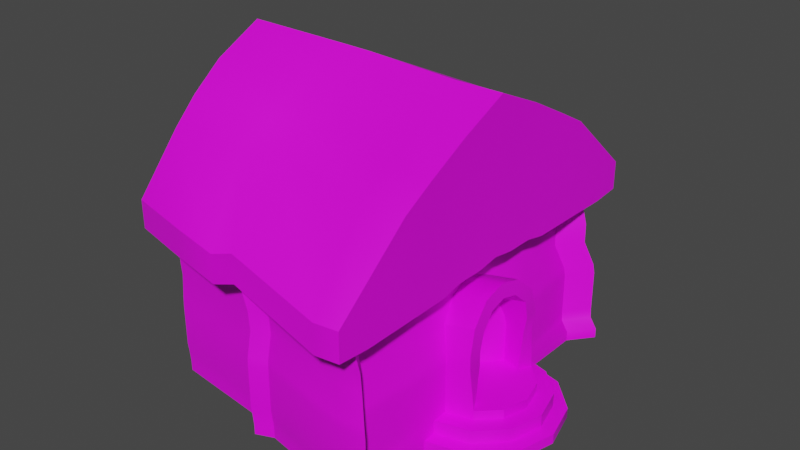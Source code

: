 # Source: hut.blend  (saved by Blender 2.82.7; exported with 4.5.12 LTS)
import bpy
from mathutils import Matrix  # noqa: F401  (used for matrix-valued properties, if any)

bpy.ops.wm.read_factory_settings(use_empty=True)
scene = bpy.context.scene
scene.name = 'Scene'

# ---- collections
col_collection = bpy.data.collections.new('Collection'); scene.collection.children.link(col_collection)

# ---- images (referenced by path relative to the original .blend; pixels are not part of the script)
import os
ASSET_DIR = os.environ.get("B2B_ASSET_DIR", "")  # directory of the original .blend (textures are referenced by path, not embedded)
HERE = os.path.dirname(os.path.abspath(__file__))  # packed textures are extracted next to this script under _unpacked/

def load_image(name, relpath, width, height, colorspace="sRGB"):
    """Load a texture the original file referenced (path relative to the .blend, or extracted next to this script)."""
    p = next((c for c in (os.path.join(HERE, relpath), os.path.join(ASSET_DIR, relpath)) if relpath and os.path.exists(c)), "")
    if p:
        img = bpy.data.images.load(p, check_existing=True)
        img.name = name
    else:  # same state as the original file: an image datablock whose file is absent (Cycles renders it pink)
        img = bpy.data.images.new(name, width, height)
        img.source = "FILE"
        img.filepath = "//" + (relpath or name)
    img.colorspace_settings.name = colorspace
    return img
img_track4texture2_png = load_image('Track4Texture2.png', 'Track4Texture2.png', 1024, 1024, 'sRGB')

# ---- materials (node trees are filled in below, after node groups)
mat_mathut = bpy.data.materials.new('mAThUT')
mat_mathut.use_transparent_shadow = False

# ---- node groups
ng_auto_smooth = bpy.data.node_groups.new('Auto Smooth', 'GeometryNodeTree')
_s = ng_auto_smooth.interface.new_socket(name='Geometry', in_out='OUTPUT', socket_type='NodeSocketGeometry')
_s = ng_auto_smooth.interface.new_socket(name='Geometry', in_out='INPUT', socket_type='NodeSocketGeometry')
_s = ng_auto_smooth.interface.new_socket(name='Angle', in_out='INPUT', socket_type='NodeSocketFloat')
_s.subtype = 'ANGLE'
_s.min_value = 0.0
_s.max_value = 3.142
ng_auto_smooth.is_modifier = True
_N = ng_auto_smooth.nodes; _L = ng_auto_smooth.links
n0 = _N.new('NodeGroupOutput'); n0.name = 'Group Output'; n0.location = (480, -100)
n1 = _N.new('NodeGroupInput'); n1.name = 'Group Input'; n1.location = (-420, -300)
n2 = _N.new('NodeGroupInput'); n2.name = 'Group Input.001'; n2.location = (-60, -100)
n3 = _N.new('GeometryNodeSetShadeSmooth'); n3.name = 'Set Shade Smooth'; n3.location = (120, -100)
n3.domain = 'EDGE'
n4 = _N.new('GeometryNodeSetShadeSmooth'); n4.name = 'Set Shade Smooth.001'; n4.location = (300, -100)
n5 = _N.new('GeometryNodeInputMeshEdgeAngle'); n5.name = 'Edge Angle'; n5.location = (-420, -220)
n6 = _N.new('GeometryNodeInputEdgeSmooth'); n6.name = 'Is Edge Smooth'; n6.location = (-60, -160)
n7 = _N.new('GeometryNodeInputShadeSmooth'); n7.name = 'Is Face Smooth'; n7.location = (-240, -340)
n8 = _N.new('FunctionNodeBooleanMath'); n8.name = 'Boolean Math'; n8.location = (-60, -220)
n9 = _N.new('FunctionNodeCompare'); n9.name = 'Compare'; n9.location = (-240, -180)
n9.operation = 'LESS_EQUAL'
_L.new(n5.outputs[0], n9.inputs[0])
_L.new(n4.outputs[0], n0.inputs[0])
_L.new(n1.outputs[1], n9.inputs[1])
_L.new(n9.outputs[0], n8.inputs[0])
_L.new(n7.outputs[0], n8.inputs[1])
_L.new(n2.outputs[0], n3.inputs[0])
_L.new(n6.outputs[0], n3.inputs[1])
_L.new(n3.outputs[0], n4.inputs[0])
_L.new(n8.outputs[0], n3.inputs[2])
n0.is_active_output = True

# ---- material node trees
mat_mathut.use_nodes = True; mat_mathut.node_tree.nodes.clear()
_N = mat_mathut.node_tree.nodes; _L = mat_mathut.node_tree.links
n0 = _N.new('ShaderNodeOutputMaterial'); n0.name = 'Material Output'; n0.location = (300, 300)
n1 = _N.new('ShaderNodeBsdfPrincipled'); n1.name = 'Principled BSDF'; n1.location = (10, 300)
n1.distribution = 'GGX'
n1.subsurface_method = 'BURLEY'
n1.inputs[3].default_value = 1.45
n1.inputs[27].default_value = (0.0, 0.0, 0.0, 1.0)
n1.inputs[28].default_value = 1.0
n2 = _N.new('ShaderNodeTexImage'); n2.name = 'Image Texture'; n2.location = (-280, 270)
n2.image = img_track4texture2_png
_L.new(n1.outputs[0], n0.inputs[0])
_L.new(n2.outputs[0], n1.inputs[0])
n0.is_active_output = True

# ---- world
world_world = bpy.data.worlds.new('World'); scene.world = world_world
world_world.use_nodes = True; world_world.node_tree.nodes.clear()
_N = world_world.node_tree.nodes; _L = world_world.node_tree.links
n0 = _N.new('ShaderNodeOutputWorld'); n0.name = 'World Output'; n0.location = (300, 300)
n1 = _N.new('ShaderNodeBackground'); n1.name = 'Background'; n1.location = (10, 300)
n1.inputs[0].default_value = (0.05088, 0.05088, 0.05088, 1.0)
_L.new(n1.outputs[0], n0.inputs[0])
n0.is_active_output = True
world_world.color = (0.05088, 0.05088, 0.05088)
world_world.use_sun_shadow = False
world_world.sun_shadow_jitter_overblur = 0.0

# ---- meshes
me_cylinder = bpy.data.meshes.new('Cylinder')
me_cylinder.from_pydata([(7.72e-08, 3.59, -0.8388), (-0.02486, 3.557, -0.3949), (1.795, 3.109, -0.8388), (1.795, 3.109, -0.3978), (3.109, 1.795, -0.8388), (3.109, 1.795, -0.3978), (1.499, 2.596, -0.3495), (6.67e-08, 2.998, -0.3495), (2.596, 1.499, -0.3495), (1.499, 2.596, 0.2593), (6.535e-08, 2.998, 0.2593), (2.596, 1.499, 0.2593), (1.15, 1.992, 0.2593), (7.558e-08, 2.3, 0.2593), (1.992, 1.15, 0.2593), (1.15, 1.992, 0.6883), (7.558e-08, 2.3, 0.6883), (1.992, 1.15, 0.6883), (0.8425, 1.459, 0.6883), (6.6e-08, 1.685, 0.6883), (1.459, 0.8425, 0.6883), (-0.6838, 0.8425, 0.6883), (-0.06704, 1.459, 0.6883), (7.558e-08, 2.3, 2.444), (-0.6838, 0.8425, 2.444), (-0.06704, 1.459, 2.444), (6.6e-08, 1.685, 2.444), (-0.7608, 0.0, 5.073), (-0.6674, 1.073, 4.78), (-0.4123, 1.915, 3.978), (-0.06377, 2.223, 2.882), (-0.5745, 0.0, 4.488), (-0.5061, 0.7658, 4.272), (-0.3191, 1.383, 3.685), (-0.06377, 1.608, 2.882), (0.02629, 6.648, -0.8391), (0.02629, 6.648, -0.3981), (-0.2904, 6.652, 0.08847), (-0.06965, 3.769, 0.1728), (-0.04919, 3.124, 0.6794), (-0.1188, 3.896, 0.5929), (-0.04919, 3.124, 2.435), (-0.3396, 6.7, 0.5086), (-0.1188, 3.896, 2.349), (-0.3396, 6.7, 2.336), (-0.113, 3.048, 2.873), (-0.1826, 3.819, 2.786), (-0.4033, 6.671, 2.774), (0.941, 7.584, -0.7559), (0.941, 7.584, -0.315), (0.6243, 7.588, 0.1716), (0.5751, 7.636, 0.5917), (0.5751, 7.636, 2.419), (0.5114, 7.607, 2.857), (-0.3031, 7.693, -0.7357), (-0.3031, 7.693, -0.2947), (-0.6198, 7.697, 0.1919), (-0.6689, 7.745, 0.612), (-0.6689, 7.745, 2.44), (-0.7327, 7.716, 2.877), (-4.994, 6.79, -0.7846), (-4.994, 6.79, -0.3437), (-5.048, 6.794, 0.1429), (-5.056, 6.842, 0.563), (-5.056, 6.842, 2.391), (-5.067, 6.813, 2.828), (-5.745, 7.14, -0.7558), (-5.745, 7.14, -0.3148), (-5.799, 7.144, 0.1718), (-5.807, 7.192, 0.5919), (-5.807, 7.192, 2.42), (-5.818, 7.163, 2.857), (-6.386, 6.348, -0.6975), (-6.386, 6.348, -0.2566), (-6.44, 6.352, 0.23), (-6.448, 6.4, 0.6501), (-6.448, 6.4, 2.478), (-6.459, 6.371, 2.915), (-10.92, 5.895, -0.6263), (-10.92, 5.895, -0.1853), (-10.97, 5.9, 0.3013), (-10.98, 5.947, 0.7213), (-10.98, 5.947, 2.549), (-10.99, 5.918, 2.987), (-10.89, 0.0, -0.4106), (-10.89, 0.0, 0.03034), (-10.94, 0.0, 0.5169), (-10.95, 0.0, 0.937), (-10.95, 0.0, 2.765), (-10.96, 0.0, 3.202), (-0.4615, 2.739, 3.969), (-0.5311, 3.511, 3.882), (-0.7518, 6.363, 3.87), (0.1629, 7.299, 3.953), (-1.081, 7.408, 3.973), (-5.09, 6.564, 3.924), (-5.841, 6.914, 3.953), (-6.352, 6.377, 4.011), (-10.88, 5.924, 4.083), (-10.85, 0.0, 4.298), (-0.7166, 1.898, 4.771), (-0.5637, 3.549, 4.739), (-0.7844, 6.4, 4.727), (0.1303, 7.336, 4.81), (-1.114, 7.445, 4.83), (-5.123, 6.602, 4.781), (-5.873, 6.952, 4.81), (-6.384, 6.414, 4.868), (-10.92, 5.961, 4.94), (-10.88, 0.0, 5.155), (-0.971, -0.01929, 6.083), (-1.04, 1.114, 6.084), (-1.089, 1.938, 6.076), (-0.9363, 3.589, 6.044), (-1.157, 6.441, 6.032), (-0.2423, 7.377, 6.115), (-1.486, 7.486, 6.135), (-5.495, 6.642, 6.086), (-6.246, 6.992, 6.115), (-6.757, 6.455, 6.173), (-11.29, 6.002, 6.244), (-11.15, -0.02077, 6.268), (0.4961, 0.0, 6.408), (0.4942, 1.004, 6.25), (0.4827, 2.221, 6.241), (0.496, 3.17, 6.044), (0.5457, 7.382, 6.032), (0.5144, 8.764, 6.115), (-0.4932, 8.925, 6.135), (-5.716, 7.643, 6.321), (-6.638, 7.841, 6.072), (-9.06, 7.402, 6.173), (-12.03, 6.682, 6.16), (-11.66, 0.0, 6.405), (0.4961, 0.0, 7.68), (0.4942, 1.004, 7.523), (0.4827, 2.221, 7.514), (0.496, 3.17, 7.317), (0.5463, 7.34, 7.34), (0.5144, 8.764, 7.387), (-0.4932, 8.925, 7.408), (-5.716, 7.643, 7.594), (-6.638, 7.841, 7.345), (-9.06, 7.402, 7.446), (-12.03, 6.682, 7.433), (-11.66, 0.0, 7.678), (0.5634, 5.45, 10.27), (-1.236, 5.654, 10.26), (-6.024, 4.495, 10.14), (-7.765, 4.954, 10.24), (-11.61, 4.954, 10.09), (0.5068, 0.0, 13.0), (-1.603, 0.0, 13.0), (-5.702, 0.0, 13.22), (-7.261, 0.0, 13.25), (-11.91, 0.0, 13.31), (-5.931, 3.237, 11.02), (-7.416, 3.62, 11.2), (0.5281, 4.056, 11.03), (-1.342, 4.096, 11.05), (-11.77, 3.745, 11.11), (-7.339, 1.996, 12.23), (-1.472, 2.172, 12.02), (-11.84, 2.274, 12.21), (-5.817, 1.684, 12.12), (0.5163, 2.17, 12.02), (1.002, 1.479, 2.531), (0.9864, 2.093, 2.557), (0.8855, 1.04, 5.125), (0.8553, 0.0, 5.384), (1.012, 1.916, 4.329), (1.045, 2.192, 3.181), (0.9816, 0.7549, 4.589), (0.9595, 0.0, 4.778), (1.074, 1.397, 4.006), (1.056, 1.578, 3.157), (7.72e-08, -3.59, -0.8388), (-0.02486, -3.557, -0.3949), (1.795, -3.109, -0.8388), (1.795, -3.109, -0.3978), (3.109, -1.795, -0.8388), (3.109, -1.795, -0.3978), (3.59, 0.0, -0.8388), (3.59, 0.0, -0.3978), (1.499, -2.596, -0.3495), (6.67e-08, -2.998, -0.3495), (2.596, -1.499, -0.3495), (2.998, 0.0, -0.3495), (1.499, -2.596, 0.2593), (6.535e-08, -2.998, 0.2593), (2.596, -1.499, 0.2593), (2.998, 0.0, 0.2593), (1.15, -1.992, 0.2593), (7.558e-08, -2.3, 0.2593), (1.992, -1.15, 0.2593), (2.3, 0.0, 0.2593), (1.15, -1.992, 0.6883), (7.558e-08, -2.3, 0.6883), (1.992, -1.15, 0.6883), (2.3, 0.0, 0.6883), (0.8425, -1.459, 0.6883), (6.6e-08, -1.685, 0.6883), (1.459, -0.8425, 0.6883), (1.685, 0.0, 0.6883), (-0.9096, 0.0, 0.6883), (-0.6838, -0.8425, 0.6883), (-0.06704, -1.459, 0.6883), (7.558e-08, -2.3, 2.444), (-0.9096, 0.0, 2.444), (-0.6838, -0.8425, 2.444), (-0.06704, -1.459, 2.444), (6.6e-08, -1.685, 2.444), (-0.6674, -1.073, 4.78), (-0.4123, -1.915, 3.978), (-0.06377, -2.223, 2.882), (-0.5061, -0.7658, 4.272), (-0.3191, -1.383, 3.685), (-0.06377, -1.608, 2.882), (0.02629, -6.648, -0.8391), (0.02629, -6.648, -0.3981), (-0.2904, -6.652, 0.08847), (-0.06965, -3.769, 0.1728), (-0.04919, -3.124, 0.6794), (-0.1188, -3.896, 0.5929), (-0.04919, -3.124, 2.435), (-0.3396, -6.7, 0.5086), (-0.1188, -3.896, 2.349), (-0.3396, -6.7, 2.336), (-0.113, -3.048, 2.873), (-0.1826, -3.819, 2.786), (-0.4033, -6.671, 2.774), (0.941, -7.584, -0.7559), (0.941, -7.584, -0.315), (0.6243, -7.588, 0.1716), (0.5751, -7.636, 0.5917), (0.5751, -7.636, 2.419), (0.5114, -7.607, 2.857), (-0.3031, -7.693, -0.7357), (-0.3031, -7.693, -0.2947), (-0.6198, -7.697, 0.1919), (-0.6689, -7.745, 0.612), (-0.6689, -7.745, 2.44), (-0.7327, -7.716, 2.877), (-4.994, -6.79, -0.7846), (-4.994, -6.79, -0.3437), (-5.048, -6.794, 0.1429), (-5.056, -6.842, 0.563), (-5.056, -6.842, 2.391), (-5.067, -6.813, 2.828), (-5.745, -7.14, -0.7558), (-5.745, -7.14, -0.3148), (-5.799, -7.144, 0.1718), (-5.807, -7.192, 0.5919), (-5.807, -7.192, 2.42), (-5.818, -7.163, 2.857), (-6.386, -6.348, -0.6975), (-6.386, -6.348, -0.2566), (-6.44, -6.352, 0.23), (-6.448, -6.4, 0.6501), (-6.448, -6.4, 2.478), (-6.459, -6.371, 2.915), (-10.92, -5.895, -0.6263), (-10.92, -5.895, -0.1853), (-10.97, -5.9, 0.3013), (-10.98, -5.947, 0.7213), (-10.98, -5.947, 2.549), (-10.99, -5.918, 2.987), (-0.4615, -2.739, 3.969), (-0.5311, -3.511, 3.882), (-0.7518, -6.363, 3.87), (0.1629, -7.299, 3.953), (-1.081, -7.408, 3.973), (-5.09, -6.564, 3.924), (-5.841, -6.914, 3.953), (-6.352, -6.377, 4.011), (-10.88, -5.924, 4.083), (-0.7166, -1.898, 4.771), (-0.5637, -3.549, 4.739), (-0.7844, -6.4, 4.727), (0.1303, -7.336, 4.81), (-1.114, -7.445, 4.83), (-5.123, -6.602, 4.781), (-5.873, -6.952, 4.81), (-6.384, -6.414, 4.868), (-10.92, -5.961, 4.94), (-1.04, -1.114, 6.084), (-1.089, -1.938, 6.076), (-0.9363, -3.589, 6.044), (-1.157, -6.441, 6.032), (-0.2423, -7.377, 6.115), (-1.486, -7.486, 6.135), (-5.495, -6.642, 6.086), (-6.246, -6.992, 6.115), (-6.757, -6.455, 6.173), (-11.29, -6.002, 6.244), (0.4942, -1.004, 6.25), (0.4827, -2.221, 6.241), (0.496, -3.17, 6.044), (0.5457, -7.382, 6.032), (0.5144, -8.764, 6.115), (-0.4932, -8.925, 6.135), (-5.716, -7.643, 6.321), (-6.638, -7.841, 6.072), (-9.06, -7.402, 6.173), (-12.03, -6.682, 6.16), (0.4942, -1.004, 7.523), (0.4827, -2.221, 7.514), (0.496, -3.17, 7.317), (0.5463, -7.34, 7.34), (0.5144, -8.764, 7.387), (-0.4932, -8.925, 7.408), (-5.716, -7.643, 7.594), (-6.638, -7.841, 7.345), (-9.06, -7.402, 7.446), (-12.03, -6.682, 7.433), (0.5634, -5.45, 10.27), (-1.236, -5.654, 10.26), (-6.024, -4.495, 10.14), (-7.765, -4.954, 10.24), (-11.61, -4.954, 10.09), (-5.931, -3.237, 11.02), (-7.416, -3.62, 11.2), (0.5281, -4.056, 11.03), (-1.342, -4.096, 11.05), (-11.77, -3.745, 11.11), (-7.339, -1.996, 12.23), (-1.472, -2.172, 12.02), (-11.84, -2.274, 12.21), (-5.817, -1.684, 12.12), (0.5163, -2.17, 12.02), (1.002, -1.479, 2.531), (0.9864, -2.093, 2.557), (0.8855, -1.04, 5.125), (1.012, -1.916, 4.329), (1.045, -2.192, 3.181), (0.9816, -0.7549, 4.589), (1.074, -1.397, 4.006), (1.056, -1.578, 3.157), (-0.05797, 0.1176, 0.6883), (0.7893, 0.9507, 0.6883), (0.7134, -0.7457, 0.6883), (1.391, 0.07267, 0.6883)], [], [(0, 1, 3, 2), (2, 3, 5, 4), (4, 5, 183, 182), (3, 1, 7, 6), (183, 5, 8, 187), (5, 3, 6, 8), (191, 11, 14, 195), (6, 7, 10, 9), (8, 6, 9, 11), (187, 8, 11, 191), (195, 14, 17, 199), (9, 10, 13, 12), (11, 9, 12, 14), (12, 13, 16, 15), (14, 12, 15, 17), (199, 17, 20, 203), (22, 19, 26, 25), (21, 22, 25, 24), (17, 15, 18, 20), (29, 28, 168, 170), (208, 24, 32, 31), (23, 30, 171, 167), (204, 21, 24, 208), (32, 33, 174, 172), (28, 27, 169, 168), (31, 32, 172, 173), (24, 25, 33, 32), (25, 26, 34, 33), (10, 7, 1, 38), (23, 16, 39, 41), (10, 39, 16, 13), (1, 0, 35, 36), (37, 38, 1, 36), (40, 39, 10, 38), (42, 40, 38, 37), (43, 41, 39, 40), (44, 43, 40, 42), (30, 23, 41, 45), (46, 45, 41, 43), (47, 46, 43, 44), (42, 37, 50, 51), (47, 44, 52, 53), (36, 35, 48, 49), (37, 36, 49, 50), (44, 42, 51, 52), (53, 52, 58, 59), (51, 50, 56, 57), (49, 48, 54, 55), (52, 51, 57, 58), (50, 49, 55, 56), (59, 58, 64, 65), (57, 56, 62, 63), (55, 54, 60, 61), (58, 57, 63, 64), (56, 55, 61, 62), (64, 63, 69, 70), (62, 61, 67, 68), (65, 64, 70, 71), (63, 62, 68, 69), (61, 60, 66, 67), (70, 69, 75, 76), (68, 67, 73, 74), (71, 70, 76, 77), (69, 68, 74, 75), (67, 66, 72, 73), (76, 75, 81, 82), (74, 73, 79, 80), (77, 76, 82, 83), (75, 74, 80, 81), (73, 72, 78, 79), (82, 81, 87, 88), (80, 79, 85, 86), (83, 82, 88, 89), (81, 80, 86, 87), (79, 78, 84, 85), (29, 30, 45, 90), (91, 90, 45, 46), (92, 91, 46, 47), (93, 92, 47, 53), (94, 93, 53, 59), (95, 94, 59, 65), (96, 95, 65, 71), (97, 96, 71, 77), (98, 97, 77, 83), (99, 98, 83, 89), (28, 29, 90, 100), (101, 100, 90, 91), (102, 101, 91, 92), (103, 102, 92, 93), (104, 103, 93, 94), (105, 104, 94, 95), (106, 105, 95, 96), (107, 106, 96, 97), (108, 107, 97, 98), (109, 108, 98, 99), (104, 105, 117, 116), (27, 28, 111, 110), (106, 107, 119, 118), (101, 102, 114, 113), (108, 109, 121, 120), (103, 104, 116, 115), (105, 106, 118, 117), (100, 101, 113, 112), (107, 108, 120, 119), (28, 100, 112, 111), (102, 103, 115, 114), (111, 112, 124, 123), (118, 119, 131, 130), (115, 116, 128, 127), (112, 113, 125, 124), (119, 120, 132, 131), (116, 117, 129, 128), (113, 114, 126, 125), (120, 121, 133, 132), (110, 111, 123, 122), (117, 118, 130, 129), (114, 115, 127, 126), (124, 125, 137, 136), (131, 132, 144, 143), (128, 129, 141, 140), (125, 126, 138, 137), (132, 133, 145, 144), (122, 123, 135, 134), (129, 130, 142, 141), (126, 127, 139, 138), (123, 124, 136, 135), (130, 131, 143, 142), (127, 128, 140, 139), (141, 142, 149, 148), (139, 140, 147, 146), (142, 143, 150, 149), (140, 141, 148, 147), (164, 161, 154, 153), (165, 162, 152, 151), (161, 163, 155, 154), (162, 164, 153, 152), (139, 146, 138), (147, 148, 156, 159), (149, 150, 160, 157), (146, 147, 159, 158), (148, 149, 157, 156), (159, 156, 164, 162), (157, 160, 163, 161), (158, 159, 162, 165), (156, 157, 161, 164), (138, 146, 158, 137), (137, 158, 165, 136), (136, 165, 151, 135), (134, 135, 151), (143, 144, 150), (145, 160, 150, 144), (160, 145, 163), (155, 163, 145), (166, 167, 171, 175), (18, 15, 167, 166), (168, 169, 173, 172), (170, 168, 172, 174), (171, 170, 174, 175), (16, 23, 167, 15), (33, 34, 175, 174), (26, 19, 18, 166), (34, 26, 166, 175), (30, 29, 170, 171), (176, 178, 179, 177), (178, 180, 181, 179), (180, 182, 183, 181), (179, 184, 185, 177), (183, 187, 186, 181), (181, 186, 184, 179), (191, 195, 194, 190), (184, 188, 189, 185), (186, 190, 188, 184), (187, 191, 190, 186), (195, 199, 198, 194), (188, 192, 193, 189), (190, 194, 192, 188), (192, 196, 197, 193), (194, 198, 196, 192), (199, 203, 202, 198), (206, 210, 211, 201), (205, 209, 210, 206), (198, 202, 200, 196), (213, 333, 332, 212), (208, 31, 215, 209), (207, 331, 334, 214), (204, 208, 209, 205), (215, 335, 336, 216), (212, 332, 169, 27), (31, 173, 335, 215), (209, 215, 216, 210), (210, 216, 217, 211), (189, 221, 177, 185), (207, 224, 222, 197), (189, 193, 197, 222), (177, 219, 218, 176), (220, 219, 177, 221), (223, 221, 189, 222), (225, 220, 221, 223), (226, 223, 222, 224), (227, 225, 223, 226), (214, 228, 224, 207), (229, 226, 224, 228), (230, 227, 226, 229), (225, 234, 233, 220), (230, 236, 235, 227), (219, 232, 231, 218), (220, 233, 232, 219), (227, 235, 234, 225), (236, 242, 241, 235), (234, 240, 239, 233), (232, 238, 237, 231), (235, 241, 240, 234), (233, 239, 238, 232), (242, 248, 247, 241), (240, 246, 245, 239), (238, 244, 243, 237), (241, 247, 246, 240), (239, 245, 244, 238), (247, 253, 252, 246), (245, 251, 250, 244), (248, 254, 253, 247), (246, 252, 251, 245), (244, 250, 249, 243), (253, 259, 258, 252), (251, 257, 256, 250), (254, 260, 259, 253), (252, 258, 257, 251), (250, 256, 255, 249), (259, 265, 264, 258), (257, 263, 262, 256), (260, 266, 265, 259), (258, 264, 263, 257), (256, 262, 261, 255), (265, 88, 87, 264), (263, 86, 85, 262), (266, 89, 88, 265), (264, 87, 86, 263), (262, 85, 84, 261), (213, 267, 228, 214), (268, 229, 228, 267), (269, 230, 229, 268), (270, 236, 230, 269), (271, 242, 236, 270), (272, 248, 242, 271), (273, 254, 248, 272), (274, 260, 254, 273), (275, 266, 260, 274), (99, 89, 266, 275), (212, 276, 267, 213), (277, 268, 267, 276), (278, 269, 268, 277), (279, 270, 269, 278), (280, 271, 270, 279), (281, 272, 271, 280), (282, 273, 272, 281), (283, 274, 273, 282), (284, 275, 274, 283), (109, 99, 275, 284), (280, 290, 291, 281), (27, 110, 285, 212), (282, 292, 293, 283), (277, 287, 288, 278), (284, 294, 121, 109), (279, 289, 290, 280), (281, 291, 292, 282), (276, 286, 287, 277), (283, 293, 294, 284), (212, 285, 286, 276), (278, 288, 289, 279), (285, 295, 296, 286), (292, 302, 303, 293), (289, 299, 300, 290), (286, 296, 297, 287), (293, 303, 304, 294), (290, 300, 301, 291), (287, 297, 298, 288), (294, 304, 133, 121), (110, 122, 295, 285), (291, 301, 302, 292), (288, 298, 299, 289), (296, 306, 307, 297), (303, 313, 314, 304), (300, 310, 311, 301), (297, 307, 308, 298), (304, 314, 145, 133), (122, 134, 305, 295), (301, 311, 312, 302), (298, 308, 309, 299), (295, 305, 306, 296), (302, 312, 313, 303), (299, 309, 310, 300), (311, 317, 318, 312), (309, 315, 316, 310), (312, 318, 319, 313), (310, 316, 317, 311), (328, 153, 154, 325), (329, 151, 152, 326), (325, 154, 155, 327), (326, 152, 153, 328), (309, 308, 315), (316, 323, 320, 317), (318, 321, 324, 319), (315, 322, 323, 316), (317, 320, 321, 318), (323, 326, 328, 320), (321, 325, 327, 324), (322, 329, 326, 323), (320, 328, 325, 321), (308, 307, 322, 315), (307, 306, 329, 322), (306, 305, 151, 329), (134, 151, 305), (313, 319, 314), (145, 314, 319, 324), (324, 327, 145), (155, 145, 327), (330, 337, 334, 331), (200, 330, 331, 196), (332, 335, 173, 169), (333, 336, 335, 332), (334, 337, 336, 333), (197, 196, 331, 207), (216, 336, 337, 217), (211, 330, 200, 201), (217, 337, 330, 211), (214, 334, 333, 213), (204, 205, 338, 21), (205, 206, 340, 338), (206, 201, 200, 340), (21, 338, 339, 22), (338, 340, 341, 339), (340, 200, 202, 341), (22, 339, 18, 19), (339, 341, 20, 18), (341, 202, 203, 20)])
me_cylinder.polygons.foreach_set('use_smooth', [True] * 335)
_uv = me_cylinder.uv_layers.new(name='UVMap')
_uv.uv.foreach_set('vector', [0.8297, 0.3711, 0.8264, 0.3773, 0.8067, 0.3589, 0.8102, 0.3539, 0.8102, 0.3539, 0.8067, 0.3589, 0.7836, 0.3469, 0.786, 0.3406, 0.786, 0.3406, 0.7836, 0.3469, 0.7577, 0.3426, 0.7576, 0.3353, 0.8067, 0.3589, 0.8264, 0.3773, 0.8174, 0.3788, 0.8018, 0.3659, 0.7577, 0.3426, 0.7836, 0.3469, 0.7807, 0.355, 0.7579, 0.3517, 0.7836, 0.3469, 0.8067, 0.3589, 0.8018, 0.3659, 0.7807, 0.355, 0.758, 0.3595, 0.7778, 0.3633, 0.7742, 0.3721, 0.7582, 0.3692, 0.8018, 0.3659, 0.8174, 0.3788, 0.8149, 0.3877, 0.7966, 0.374, 0.7807, 0.355, 0.8018, 0.3659, 0.7966, 0.374, 0.7778, 0.3633, 0.7579, 0.3517, 0.7807, 0.355, 0.7778, 0.3633, 0.758, 0.3595, 0.7582, 0.3692, 0.7742, 0.3721, 0.7718, 0.3776, 0.7583, 0.3741, 0.7966, 0.374, 0.8149, 0.3877, 0.8048, 0.3908, 0.7911, 0.382, 0.7778, 0.3633, 0.7966, 0.374, 0.7911, 0.382, 0.7742, 0.3721, 0.7911, 0.382, 0.8048, 0.3908, 0.8045, 0.3957, 0.7868, 0.3891, 0.7742, 0.3721, 0.7911, 0.382, 0.7868, 0.3891, 0.7718, 0.3776, 0.7583, 0.3741, 0.7718, 0.3776, 0.7685, 0.3839, 0.7584, 0.3813, 0.6302, 0.2004, 0.6312, 0.2006, 0.632, 0.2073, 0.6309, 0.2072, 0.627, 0.2014, 0.6302, 0.2004, 0.6309, 0.2072, 0.6276, 0.2073, 0.7718, 0.3776, 0.7868, 0.3891, 0.7768, 0.3932, 0.7685, 0.3839, 0.7926, 0.4459, 0.778, 0.4588, 0.7689, 0.4397, 0.7781, 0.4343, 0.6244, 0.2073, 0.6276, 0.2073, 0.627, 0.2134, 0.6246, 0.2138, 0.8011, 0.4213, 0.7993, 0.428, 0.7847, 0.425, 0.7871, 0.418, 0.6243, 0.2016, 0.627, 0.2014, 0.6276, 0.2073, 0.6244, 0.2073, 0.7633, 0.4236, 0.7674, 0.4213, 0.7741, 0.4297, 0.7669, 0.4346, 0.778, 0.4588, 0.7601, 0.4639, 0.7596, 0.4416, 0.7689, 0.4397, 0.7592, 0.4243, 0.7633, 0.4236, 0.7669, 0.4346, 0.7595, 0.436, 0.6276, 0.2073, 0.6309, 0.2072, 0.6294, 0.212, 0.627, 0.2134, 0.6309, 0.2072, 0.632, 0.2073, 0.6312, 0.2092, 0.6294, 0.212, 0.6579, 0.1919, 0.6593, 0.1866, 0.6647, 0.1857, 0.666, 0.1916, 0.6496, 0.212, 0.6517, 0.1966, 0.6592, 0.1962, 0.6574, 0.2128, 0.6579, 0.1919, 0.6592, 0.1962, 0.6517, 0.1966, 0.6518, 0.1937, 0.6647, 0.1857, 0.6667, 0.1819, 0.695, 0.1872, 0.6944, 0.1913, 0.6928, 0.1965, 0.666, 0.1916, 0.6647, 0.1857, 0.6944, 0.1913, 0.6668, 0.196, 0.6592, 0.1962, 0.6579, 0.1919, 0.666, 0.1916, 0.6927, 0.2003, 0.6668, 0.196, 0.666, 0.1916, 0.6928, 0.1965, 0.6648, 0.2129, 0.6574, 0.2128, 0.6592, 0.1962, 0.6668, 0.196, 0.691, 0.2166, 0.6648, 0.2129, 0.6668, 0.196, 0.6927, 0.2003, 0.6485, 0.216, 0.6496, 0.212, 0.6574, 0.2128, 0.6562, 0.2168, 0.6636, 0.217, 0.6562, 0.2168, 0.6574, 0.2128, 0.6648, 0.2129, 0.6902, 0.2207, 0.6636, 0.217, 0.6648, 0.2129, 0.691, 0.2166, 0.6927, 0.2003, 0.6928, 0.1965, 0.7046, 0.1976, 0.7044, 0.2015, 0.6902, 0.2207, 0.691, 0.2166, 0.703, 0.2181, 0.7022, 0.222, 0.6944, 0.1913, 0.695, 0.1872, 0.7071, 0.1889, 0.7068, 0.1929, 0.6928, 0.1965, 0.6944, 0.1913, 0.7068, 0.1929, 0.7046, 0.1976, 0.691, 0.2166, 0.6927, 0.2003, 0.7044, 0.2015, 0.703, 0.2181, 0.7787, 0.6101, 0.7772, 0.6045, 0.8073, 0.6049, 0.8088, 0.6104, 0.7779, 0.5816, 0.7769, 0.5763, 0.8071, 0.5769, 0.8081, 0.5822, 0.7695, 0.5701, 0.7697, 0.5646, 0.7999, 0.5651, 0.7997, 0.5706, 0.7772, 0.6045, 0.7779, 0.5816, 0.8081, 0.5822, 0.8073, 0.6049, 0.7769, 0.5763, 0.7695, 0.5701, 0.7997, 0.5706, 0.8071, 0.5769, 0.8088, 0.6104, 0.8073, 0.6049, 0.9161, 0.6051, 0.9165, 0.6107, 0.8081, 0.5822, 0.8071, 0.5769, 0.9162, 0.5769, 0.9163, 0.5821, 0.7997, 0.5706, 0.7999, 0.5651, 0.9154, 0.5653, 0.9152, 0.5708, 0.8073, 0.6049, 0.8081, 0.5822, 0.9163, 0.5821, 0.9161, 0.6051, 0.8071, 0.5769, 0.7997, 0.5706, 0.9152, 0.5708, 0.9162, 0.5769, 0.9161, 0.6051, 0.9163, 0.5821, 0.936, 0.5829, 0.936, 0.6052, 0.9162, 0.5769, 0.9152, 0.5708, 0.9354, 0.5714, 0.9362, 0.5776, 0.9165, 0.6107, 0.9161, 0.6051, 0.936, 0.6052, 0.9364, 0.6104, 0.9163, 0.5821, 0.9162, 0.5769, 0.9362, 0.5776, 0.936, 0.5829, 0.9152, 0.5708, 0.9154, 0.5653, 0.9355, 0.5658, 0.9354, 0.5714, 0.936, 0.6052, 0.936, 0.5829, 0.9605, 0.5834, 0.9601, 0.6064, 0.9362, 0.5776, 0.9354, 0.5714, 0.9603, 0.5721, 0.9611, 0.5782, 0.9364, 0.6104, 0.936, 0.6052, 0.9601, 0.6064, 0.9602, 0.6119, 0.936, 0.5829, 0.9362, 0.5776, 0.9611, 0.5782, 0.9605, 0.5834, 0.9354, 0.5714, 0.9355, 0.5658, 0.9602, 0.5666, 0.9603, 0.5721, 0.7674, 0.6093, 0.7683, 0.5907, 0.8137, 0.5939, 0.8133, 0.6121, 0.7685, 0.5864, 0.7683, 0.5816, 0.8139, 0.5847, 0.814, 0.5897, 0.7674, 0.6138, 0.7674, 0.6093, 0.8133, 0.6121, 0.8134, 0.6166, 0.7683, 0.5907, 0.7685, 0.5864, 0.814, 0.5897, 0.8137, 0.5939, 0.7683, 0.5816, 0.7685, 0.5772, 0.814, 0.5803, 0.8139, 0.5847, 0.8133, 0.6121, 0.8137, 0.5939, 0.8733, 0.5957, 0.8734, 0.6143, 0.814, 0.5897, 0.8139, 0.5847, 0.8732, 0.5866, 0.8732, 0.5915, 0.8134, 0.6166, 0.8133, 0.6121, 0.8734, 0.6143, 0.8734, 0.6188, 0.8137, 0.5939, 0.814, 0.5897, 0.8732, 0.5915, 0.8733, 0.5957, 0.8139, 0.5847, 0.814, 0.5803, 0.8732, 0.5822, 0.8732, 0.5866, 0.6445, 0.2267, 0.6485, 0.216, 0.6562, 0.2168, 0.6523, 0.2275, 0.6597, 0.2275, 0.6523, 0.2275, 0.6562, 0.2168, 0.6636, 0.217, 0.6859, 0.2307, 0.6597, 0.2275, 0.6636, 0.217, 0.6902, 0.2207, 0.6976, 0.2317, 0.6859, 0.2307, 0.6902, 0.2207, 0.7022, 0.222, 0.8172, 0.6247, 0.7865, 0.6245, 0.7787, 0.6101, 0.8088, 0.6104, 0.9171, 0.6249, 0.8172, 0.6247, 0.8088, 0.6104, 0.9165, 0.6107, 0.938, 0.6249, 0.9171, 0.6249, 0.9165, 0.6107, 0.9364, 0.6104, 0.9568, 0.6257, 0.938, 0.6249, 0.9364, 0.6104, 0.9602, 0.6119, 0.8125, 0.628, 0.7658, 0.6245, 0.7674, 0.6138, 0.8134, 0.6166, 0.8735, 0.6297, 0.8125, 0.628, 0.8134, 0.6166, 0.8734, 0.6188, 0.6358, 0.2344, 0.6445, 0.2267, 0.6523, 0.2275, 0.6437, 0.2348, 0.6592, 0.2355, 0.6437, 0.2348, 0.6523, 0.2275, 0.6597, 0.2275, 0.6855, 0.2387, 0.6592, 0.2355, 0.6597, 0.2275, 0.6859, 0.2307, 0.6976, 0.2394, 0.6855, 0.2387, 0.6859, 0.2307, 0.6976, 0.2317, 0.8178, 0.6357, 0.7873, 0.6353, 0.7865, 0.6245, 0.8172, 0.6247, 0.918, 0.6357, 0.8178, 0.6357, 0.8172, 0.6247, 0.9171, 0.6249, 0.9385, 0.6363, 0.918, 0.6357, 0.9171, 0.6249, 0.938, 0.6249, 0.957, 0.6367, 0.9385, 0.6363, 0.938, 0.6249, 0.9568, 0.6257, 0.8122, 0.6369, 0.7655, 0.6329, 0.7658, 0.6245, 0.8125, 0.628, 0.8735, 0.6382, 0.8122, 0.6369, 0.8125, 0.628, 0.8735, 0.6297, 0.8178, 0.6357, 0.918, 0.6357, 0.9258, 0.6525, 0.8262, 0.6523, 0.6251, 0.2375, 0.6358, 0.2344, 0.6358, 0.2474, 0.6251, 0.2474, 0.9385, 0.6363, 0.957, 0.6367, 0.9641, 0.6535, 0.9459, 0.6533, 0.6592, 0.2355, 0.6855, 0.2387, 0.6841, 0.2511, 0.6585, 0.2478, 0.8122, 0.6369, 0.8735, 0.6382, 0.8737, 0.6496, 0.8134, 0.6507, 0.7873, 0.6353, 0.8178, 0.6357, 0.8262, 0.6523, 0.796, 0.6517, 0.918, 0.6357, 0.9385, 0.6363, 0.9459, 0.6533, 0.9258, 0.6525, 0.6437, 0.2348, 0.6592, 0.2355, 0.6585, 0.2478, 0.6435, 0.2476, 0.7655, 0.6329, 0.8122, 0.6369, 0.8134, 0.6507, 0.7681, 0.6459, 0.6358, 0.2344, 0.6437, 0.2348, 0.6435, 0.2476, 0.6358, 0.2474, 0.6855, 0.2387, 0.6976, 0.2394, 0.6958, 0.2514, 0.6841, 0.2511, 0.8141, 0.367, 0.8234, 0.3665, 0.8269, 0.3844, 0.8131, 0.3843, 0.7111, 0.3984, 0.7066, 0.3933, 0.7192, 0.3751, 0.718, 0.3953, 0.7041, 0.4523, 0.7067, 0.442, 0.7163, 0.4516, 0.7151, 0.4595, 0.8234, 0.3665, 0.8416, 0.3675, 0.8379, 0.3834, 0.8269, 0.3844, 0.5922, 0.3651, 0.6341, 0.3872, 0.6319, 0.3946, 0.6067, 0.3866, 0.7067, 0.442, 0.7074, 0.4047, 0.7175, 0.4039, 0.7163, 0.4516, 0.8416, 0.3675, 0.8736, 0.3644, 0.8838, 0.3838, 0.8379, 0.3834, 0.6341, 0.3872, 0.6948, 0.3859, 0.6946, 0.3912, 0.6319, 0.3946, 0.8014, 0.3679, 0.8141, 0.367, 0.8131, 0.3843, 0.8013, 0.3852, 0.7074, 0.4047, 0.7111, 0.3984, 0.718, 0.3953, 0.7175, 0.4039, 0.8736, 0.3644, 0.8841, 0.375, 0.8993, 0.3845, 0.8838, 0.3838, 0.8269, 0.3844, 0.8379, 0.3834, 0.837, 0.3973, 0.8263, 0.399, 0.6067, 0.3866, 0.6319, 0.3946, 0.6309, 0.4045, 0.6037, 0.4006, 0.7163, 0.4516, 0.7175, 0.4039, 0.7299, 0.4049, 0.726, 0.4516, 0.8379, 0.3834, 0.8838, 0.3838, 0.8833, 0.3985, 0.837, 0.3973, 0.6319, 0.3946, 0.6946, 0.3912, 0.6945, 0.4054, 0.6309, 0.4045, 0.8013, 0.3852, 0.8131, 0.3843, 0.8125, 0.3987, 0.8011, 0.4002, 0.7175, 0.4039, 0.718, 0.3953, 0.728, 0.3966, 0.7299, 0.4049, 0.8838, 0.3838, 0.8993, 0.3845, 0.8994, 0.3991, 0.8833, 0.3985, 0.8131, 0.3843, 0.8269, 0.3844, 0.8263, 0.399, 0.8125, 0.3987, 0.718, 0.3953, 0.7192, 0.3751, 0.7304, 0.3757, 0.728, 0.3966, 0.7151, 0.4595, 0.7163, 0.4516, 0.726, 0.4516, 0.7261, 0.4602, 0.7299, 0.4049, 0.728, 0.3966, 0.7635, 0.3866, 0.7665, 0.402, 0.7261, 0.4602, 0.726, 0.4516, 0.7609, 0.4445, 0.763, 0.4596, 0.728, 0.3966, 0.7304, 0.3757, 0.7617, 0.353, 0.7635, 0.3866, 0.726, 0.4516, 0.7299, 0.4049, 0.7665, 0.402, 0.7609, 0.4445, 0.7968, 0.4028, 0.7945, 0.3894, 0.8141, 0.3896, 0.8143, 0.4031, 0.7949, 0.4581, 0.7943, 0.4409, 0.8151, 0.439, 0.8154, 0.4573, 0.7945, 0.3894, 0.7914, 0.3503, 0.8133, 0.3492, 0.8141, 0.3896, 0.7943, 0.4409, 0.7968, 0.4028, 0.8143, 0.4031, 0.8151, 0.439, 0.8994, 0.3991, 0.8618, 0.431, 0.8833, 0.3985, 0.7609, 0.4445, 0.7665, 0.402, 0.7801, 0.4024, 0.7757, 0.4428, 0.7635, 0.3866, 0.7617, 0.353, 0.7755, 0.3513, 0.7778, 0.3891, 0.763, 0.4596, 0.7609, 0.4445, 0.7757, 0.4428, 0.7766, 0.4588, 0.7665, 0.402, 0.7635, 0.3866, 0.7778, 0.3891, 0.7801, 0.4024, 0.7757, 0.4428, 0.7801, 0.4024, 0.7968, 0.4028, 0.7943, 0.4409, 0.7778, 0.3891, 0.7755, 0.3513, 0.7914, 0.3503, 0.7945, 0.3894, 0.7766, 0.4588, 0.7757, 0.4428, 0.7943, 0.4409, 0.7949, 0.4581, 0.7801, 0.4024, 0.7778, 0.3891, 0.7945, 0.3894, 0.7968, 0.4028, 0.8833, 0.3985, 0.8618, 0.431, 0.846, 0.4391, 0.837, 0.3973, 0.837, 0.3973, 0.846, 0.4391, 0.8246, 0.4497, 0.8263, 0.399, 0.8263, 0.399, 0.8246, 0.4497, 0.8002, 0.4602, 0.8125, 0.3987, 0.8011, 0.4002, 0.8125, 0.3987, 0.8002, 0.4602, 0.6037, 0.4006, 0.6309, 0.4045, 0.6381, 0.4326, 0.6945, 0.4054, 0.648, 0.446, 0.6381, 0.4326, 0.6309, 0.4045, 0.648, 0.446, 0.6945, 0.4054, 0.6659, 0.4599, 0.6939, 0.4739, 0.6659, 0.4599, 0.6945, 0.4054, 0.7803, 0.416, 0.7871, 0.418, 0.7847, 0.425, 0.779, 0.4224, 0.7768, 0.3932, 0.7868, 0.3891, 0.7871, 0.418, 0.7803, 0.416, 0.7689, 0.4397, 0.7596, 0.4416, 0.7595, 0.436, 0.7669, 0.4346, 0.7781, 0.4343, 0.7689, 0.4397, 0.7669, 0.4346, 0.7741, 0.4297, 0.7847, 0.425, 0.7781, 0.4343, 0.7741, 0.4297, 0.779, 0.4224, 0.8045, 0.3957, 0.8011, 0.4213, 0.7871, 0.418, 0.7868, 0.3891, 0.7674, 0.4213, 0.7703, 0.4167, 0.779, 0.4224, 0.7741, 0.4297, 0.7717, 0.4134, 0.7702, 0.4023, 0.7768, 0.3932, 0.7803, 0.416, 0.7703, 0.4167, 0.7717, 0.4134, 0.7803, 0.416, 0.779, 0.4224, 0.7993, 0.428, 0.7926, 0.4459, 0.7781, 0.4343, 0.7847, 0.425, 0.6864, 0.3738, 0.7054, 0.3557, 0.7091, 0.3607, 0.69, 0.3799, 0.7054, 0.3557, 0.7293, 0.3415, 0.7319, 0.3478, 0.7091, 0.3607, 0.7293, 0.3415, 0.7576, 0.3353, 0.7577, 0.3426, 0.7319, 0.3478, 0.7091, 0.3607, 0.7142, 0.3675, 0.6991, 0.3811, 0.69, 0.3799, 0.7577, 0.3426, 0.7579, 0.3517, 0.7351, 0.3558, 0.7319, 0.3478, 0.7319, 0.3478, 0.7351, 0.3558, 0.7142, 0.3675, 0.7091, 0.3607, 0.758, 0.3595, 0.7582, 0.3692, 0.7423, 0.3727, 0.7383, 0.364, 0.7142, 0.3675, 0.7197, 0.3755, 0.7019, 0.3899, 0.6991, 0.3811, 0.7351, 0.3558, 0.7383, 0.364, 0.7197, 0.3755, 0.7142, 0.3675, 0.7579, 0.3517, 0.758, 0.3595, 0.7383, 0.364, 0.7351, 0.3558, 0.7582, 0.3692, 0.7583, 0.3741, 0.7449, 0.3781, 0.7423, 0.3727, 0.7197, 0.3755, 0.7256, 0.3833, 0.7122, 0.3926, 0.7019, 0.3899, 0.7383, 0.364, 0.7423, 0.3727, 0.7256, 0.3833, 0.7197, 0.3755, 0.7256, 0.3833, 0.7301, 0.3903, 0.7127, 0.3975, 0.7122, 0.3926, 0.7423, 0.3727, 0.7449, 0.3781, 0.7301, 0.3903, 0.7256, 0.3833, 0.7583, 0.3741, 0.7584, 0.3813, 0.7485, 0.3843, 0.7449, 0.3781, 0.6184, 0.2006, 0.618, 0.2075, 0.6168, 0.2076, 0.6174, 0.2009, 0.6216, 0.2013, 0.6213, 0.2074, 0.618, 0.2075, 0.6184, 0.2006, 0.7449, 0.3781, 0.7485, 0.3843, 0.7402, 0.394, 0.7301, 0.3903, 0.7267, 0.4473, 0.7407, 0.4351, 0.7502, 0.4401, 0.742, 0.4596, 0.6244, 0.2073, 0.6246, 0.2138, 0.6221, 0.2135, 0.6213, 0.2074, 0.7172, 0.4231, 0.7311, 0.4191, 0.7338, 0.426, 0.7193, 0.4297, 0.6243, 0.2016, 0.6244, 0.2073, 0.6213, 0.2074, 0.6216, 0.2013, 0.7552, 0.4238, 0.7519, 0.4349, 0.7446, 0.4304, 0.7509, 0.4217, 0.742, 0.4596, 0.7502, 0.4401, 0.7596, 0.4416, 0.7601, 0.4639, 0.7592, 0.4243, 0.7595, 0.436, 0.7519, 0.4349, 0.7552, 0.4238, 0.6213, 0.2074, 0.6221, 0.2135, 0.6196, 0.2122, 0.618, 0.2075, 0.618, 0.2075, 0.6196, 0.2122, 0.6177, 0.2095, 0.6168, 0.2076, 0.5903, 0.1932, 0.5821, 0.1932, 0.5832, 0.1872, 0.5886, 0.1879, 0.5994, 0.213, 0.5917, 0.2142, 0.5892, 0.1976, 0.5967, 0.1977, 0.5903, 0.1932, 0.5964, 0.1948, 0.5967, 0.1977, 0.5892, 0.1976, 0.5832, 0.1872, 0.5535, 0.1942, 0.5528, 0.19, 0.581, 0.1836, 0.5553, 0.1993, 0.5535, 0.1942, 0.5832, 0.1872, 0.5821, 0.1932, 0.5815, 0.1977, 0.5821, 0.1932, 0.5903, 0.1932, 0.5892, 0.1976, 0.5557, 0.2031, 0.5553, 0.1993, 0.5821, 0.1932, 0.5815, 0.1977, 0.5843, 0.2146, 0.5815, 0.1977, 0.5892, 0.1976, 0.5917, 0.2142, 0.5581, 0.2195, 0.5557, 0.2031, 0.5815, 0.1977, 0.5843, 0.2146, 0.6007, 0.217, 0.593, 0.2182, 0.5917, 0.2142, 0.5994, 0.213, 0.5856, 0.2186, 0.5843, 0.2146, 0.5917, 0.2142, 0.593, 0.2182, 0.5591, 0.2235, 0.5581, 0.2195, 0.5843, 0.2146, 0.5856, 0.2186, 0.5557, 0.2031, 0.5439, 0.2048, 0.5436, 0.2009, 0.5553, 0.1993, 0.5591, 0.2235, 0.547, 0.2254, 0.546, 0.2215, 0.5581, 0.2195, 0.5535, 0.1942, 0.5412, 0.1962, 0.5407, 0.1923, 0.5528, 0.19, 0.5553, 0.1993, 0.5436, 0.2009, 0.5412, 0.1962, 0.5535, 0.1942, 0.5581, 0.2195, 0.546, 0.2215, 0.5439, 0.2048, 0.5557, 0.2031, 0.9557, 0.6122, 0.9238, 0.6126, 0.9253, 0.6072, 0.9571, 0.6068, 0.956, 0.5842, 0.9241, 0.5849, 0.925, 0.5796, 0.957, 0.5789, 0.9647, 0.5728, 0.9328, 0.5735, 0.9325, 0.5681, 0.9644, 0.5674, 0.9571, 0.6068, 0.9253, 0.6072, 0.9241, 0.5849, 0.956, 0.5842, 0.957, 0.5789, 0.925, 0.5796, 0.9328, 0.5735, 0.9647, 0.5728, 0.9238, 0.6126, 0.8101, 0.6134, 0.8103, 0.6079, 0.9253, 0.6072, 0.9241, 0.5849, 0.8098, 0.5853, 0.8097, 0.5801, 0.925, 0.5796, 0.9328, 0.5735, 0.8107, 0.5741, 0.8104, 0.5687, 0.9325, 0.5681, 0.9253, 0.6072, 0.8103, 0.6079, 0.8098, 0.5853, 0.9241, 0.5849, 0.925, 0.5796, 0.8097, 0.5801, 0.8107, 0.5741, 0.9328, 0.5735, 0.8103, 0.6079, 0.7893, 0.608, 0.7889, 0.5861, 0.8098, 0.5853, 0.8097, 0.5801, 0.7886, 0.5809, 0.7894, 0.5748, 0.8107, 0.5741, 0.8101, 0.6134, 0.789, 0.6132, 0.7893, 0.608, 0.8103, 0.6079, 0.8098, 0.5853, 0.7889, 0.5861, 0.7886, 0.5809, 0.8097, 0.5801, 0.8107, 0.5741, 0.7894, 0.5748, 0.7892, 0.5693, 0.8104, 0.5687, 0.7893, 0.608, 0.7639, 0.6093, 0.763, 0.5867, 0.7889, 0.5861, 0.7886, 0.5809, 0.7623, 0.5816, 0.7631, 0.5756, 0.7894, 0.5748, 0.789, 0.6132, 0.7638, 0.6148, 0.7639, 0.6093, 0.7893, 0.608, 0.7889, 0.5861, 0.763, 0.5867, 0.7623, 0.5816, 0.7886, 0.5809, 0.7894, 0.5748, 0.7631, 0.5756, 0.7631, 0.5701, 0.7892, 0.5693, 0.9797, 0.6079, 0.9336, 0.6113, 0.933, 0.593, 0.9785, 0.5892, 0.9783, 0.5849, 0.9326, 0.5888, 0.9327, 0.5839, 0.9784, 0.5801, 0.9798, 0.6124, 0.9336, 0.6158, 0.9336, 0.6113, 0.9797, 0.6079, 0.9785, 0.5892, 0.933, 0.593, 0.9326, 0.5888, 0.9783, 0.5849, 0.9784, 0.5801, 0.9327, 0.5839, 0.9325, 0.5794, 0.9782, 0.5757, 0.9336, 0.6113, 0.8734, 0.6143, 0.8733, 0.5957, 0.933, 0.593, 0.9326, 0.5888, 0.8732, 0.5915, 0.8732, 0.5866, 0.9327, 0.5839, 0.9336, 0.6158, 0.8734, 0.6188, 0.8734, 0.6143, 0.9336, 0.6113, 0.933, 0.593, 0.8733, 0.5957, 0.8732, 0.5915, 0.9326, 0.5888, 0.9327, 0.5839, 0.8732, 0.5866, 0.8732, 0.5822, 0.9325, 0.5794, 0.6051, 0.2275, 0.5973, 0.2287, 0.593, 0.2182, 0.6007, 0.217, 0.5899, 0.229, 0.5856, 0.2186, 0.593, 0.2182, 0.5973, 0.2287, 0.5638, 0.2334, 0.5591, 0.2235, 0.5856, 0.2186, 0.5899, 0.229, 0.552, 0.2349, 0.547, 0.2254, 0.5591, 0.2235, 0.5638, 0.2334, 0.9151, 0.6267, 0.9238, 0.6126, 0.9557, 0.6122, 0.9476, 0.6264, 0.8096, 0.6274, 0.8101, 0.6134, 0.9238, 0.6126, 0.9151, 0.6267, 0.7875, 0.6274, 0.789, 0.6132, 0.8101, 0.6134, 0.8096, 0.6274, 0.7677, 0.6284, 0.7638, 0.6148, 0.789, 0.6132, 0.7875, 0.6274, 0.9346, 0.6273, 0.9336, 0.6158, 0.9798, 0.6124, 0.9816, 0.6231, 0.8735, 0.6297, 0.8734, 0.6188, 0.9336, 0.6158, 0.9346, 0.6273, 0.6142, 0.2349, 0.6063, 0.2356, 0.5973, 0.2287, 0.6051, 0.2275, 0.5908, 0.237, 0.5899, 0.229, 0.5973, 0.2287, 0.6063, 0.2356, 0.5645, 0.2414, 0.5638, 0.2334, 0.5899, 0.229, 0.5908, 0.237, 0.5524, 0.2426, 0.552, 0.2349, 0.5638, 0.2334, 0.5645, 0.2414, 0.9148, 0.6376, 0.9151, 0.6267, 0.9476, 0.6264, 0.9469, 0.637, 0.8089, 0.638, 0.8096, 0.6274, 0.9151, 0.6267, 0.9148, 0.6376, 0.7872, 0.6387, 0.7875, 0.6274, 0.8096, 0.6274, 0.8089, 0.638, 0.7676, 0.6392, 0.7677, 0.6284, 0.7875, 0.6274, 0.7872, 0.6387, 0.9351, 0.6362, 0.9346, 0.6273, 0.9816, 0.6231, 0.982, 0.6316, 0.8735, 0.6382, 0.8735, 0.6297, 0.9346, 0.6273, 0.9351, 0.6362, 0.9148, 0.6376, 0.9061, 0.6539, 0.8009, 0.6546, 0.8089, 0.638, 0.6251, 0.2375, 0.6251, 0.2474, 0.6148, 0.2479, 0.6142, 0.2349, 0.7872, 0.6387, 0.7796, 0.6554, 0.7604, 0.6558, 0.7676, 0.6392, 0.5908, 0.237, 0.5921, 0.2494, 0.5665, 0.2538, 0.5645, 0.2414, 0.9351, 0.6362, 0.9339, 0.6503, 0.8737, 0.6496, 0.8735, 0.6382, 0.9469, 0.637, 0.9381, 0.6533, 0.9061, 0.6539, 0.9148, 0.6376, 0.8089, 0.638, 0.8009, 0.6546, 0.7796, 0.6554, 0.7872, 0.6387, 0.6063, 0.2356, 0.6071, 0.2485, 0.5921, 0.2494, 0.5908, 0.237, 0.982, 0.6316, 0.9796, 0.6447, 0.9339, 0.6503, 0.9351, 0.6362, 0.6142, 0.2349, 0.6148, 0.2479, 0.6071, 0.2485, 0.6063, 0.2356, 0.5645, 0.2414, 0.5665, 0.2538, 0.5547, 0.2546, 0.5524, 0.2426, 0.789, 0.3667, 0.7896, 0.384, 0.7758, 0.3836, 0.7798, 0.3658, 0.9173, 0.3943, 0.9103, 0.3915, 0.9083, 0.3714, 0.9216, 0.389, 0.9264, 0.4478, 0.9157, 0.4555, 0.9142, 0.4476, 0.9234, 0.4377, 0.7798, 0.3658, 0.7758, 0.3836, 0.7649, 0.3823, 0.7616, 0.3663, 0.7974, 0.3667, 0.7825, 0.388, 0.7572, 0.3956, 0.7551, 0.3882, 0.9234, 0.4377, 0.9142, 0.4476, 0.9111, 0.4, 0.9212, 0.4005, 0.7616, 0.3663, 0.7649, 0.3823, 0.7189, 0.3813, 0.7297, 0.3622, 0.7551, 0.3882, 0.7572, 0.3956, 0.6946, 0.3912, 0.6948, 0.3859, 0.8014, 0.3679, 0.8013, 0.3852, 0.7896, 0.384, 0.789, 0.3667, 0.9212, 0.4005, 0.9111, 0.4, 0.9103, 0.3915, 0.9173, 0.3943, 0.7297, 0.3622, 0.7189, 0.3813, 0.7034, 0.3815, 0.7189, 0.3724, 0.7758, 0.3836, 0.7759, 0.3983, 0.7652, 0.3962, 0.7649, 0.3823, 0.7825, 0.388, 0.7853, 0.402, 0.758, 0.4055, 0.7572, 0.3956, 0.9142, 0.4476, 0.9046, 0.448, 0.8988, 0.4015, 0.9111, 0.4, 0.7649, 0.3823, 0.7652, 0.3962, 0.719, 0.396, 0.7189, 0.3813, 0.7572, 0.3956, 0.758, 0.4055, 0.6945, 0.4054, 0.6946, 0.3912, 0.8013, 0.3852, 0.8011, 0.4002, 0.7898, 0.3983, 0.7896, 0.384, 0.9111, 0.4, 0.8988, 0.4015, 0.9003, 0.3931, 0.9103, 0.3915, 0.7189, 0.3813, 0.719, 0.396, 0.7029, 0.396, 0.7034, 0.3815, 0.7896, 0.384, 0.7898, 0.3983, 0.7759, 0.3983, 0.7758, 0.3836, 0.9103, 0.3915, 0.9003, 0.3931, 0.8971, 0.3724, 0.9083, 0.3714, 0.9157, 0.4555, 0.9047, 0.4566, 0.9046, 0.448, 0.9142, 0.4476, 0.8988, 0.4015, 0.8621, 0.4001, 0.8645, 0.3846, 0.9003, 0.3931, 0.9047, 0.4566, 0.8678, 0.4575, 0.8693, 0.4423, 0.9046, 0.448, 0.9003, 0.3931, 0.8645, 0.3846, 0.8649, 0.3509, 0.8971, 0.3724, 0.9046, 0.448, 0.8693, 0.4423, 0.8621, 0.4001, 0.8988, 0.4015, 0.8318, 0.4021, 0.8143, 0.4031, 0.8141, 0.3896, 0.8336, 0.3886, 0.8359, 0.4572, 0.8154, 0.4573, 0.8151, 0.439, 0.8359, 0.44, 0.8336, 0.3886, 0.8141, 0.3896, 0.8133, 0.3492, 0.8352, 0.3494, 0.8359, 0.44, 0.8151, 0.439, 0.8143, 0.4031, 0.8318, 0.4021, 0.7029, 0.396, 0.719, 0.396, 0.7394, 0.4291, 0.8693, 0.4423, 0.8545, 0.4413, 0.8485, 0.401, 0.8621, 0.4001, 0.8645, 0.3846, 0.8502, 0.3877, 0.8511, 0.3498, 0.8649, 0.3509, 0.8678, 0.4575, 0.8543, 0.4573, 0.8545, 0.4413, 0.8693, 0.4423, 0.8621, 0.4001, 0.8485, 0.401, 0.8502, 0.3877, 0.8645, 0.3846, 0.8545, 0.4413, 0.8359, 0.44, 0.8318, 0.4021, 0.8485, 0.401, 0.8502, 0.3877, 0.8336, 0.3886, 0.8352, 0.3494, 0.8511, 0.3498, 0.8543, 0.4573, 0.8359, 0.4572, 0.8359, 0.44, 0.8545, 0.4413, 0.8485, 0.401, 0.8318, 0.4021, 0.8336, 0.3886, 0.8502, 0.3877, 0.719, 0.396, 0.7652, 0.3962, 0.755, 0.4377, 0.7394, 0.4291, 0.7652, 0.3962, 0.7759, 0.3983, 0.7761, 0.4489, 0.755, 0.4377, 0.7759, 0.3983, 0.7898, 0.3983, 0.8002, 0.4602, 0.7761, 0.4489, 0.8011, 0.4002, 0.8002, 0.4602, 0.7898, 0.3983, 0.7853, 0.402, 0.7504, 0.4335, 0.758, 0.4055, 0.6945, 0.4054, 0.758, 0.4055, 0.7504, 0.4335, 0.7402, 0.4467, 0.7402, 0.4467, 0.7222, 0.4604, 0.6945, 0.4054, 0.6939, 0.4739, 0.6945, 0.4054, 0.7222, 0.4604, 0.7378, 0.4169, 0.7393, 0.4232, 0.7338, 0.426, 0.7311, 0.4191, 0.7402, 0.394, 0.7378, 0.4169, 0.7311, 0.4191, 0.7301, 0.3903, 0.7502, 0.4401, 0.7519, 0.4349, 0.7595, 0.436, 0.7596, 0.4416, 0.7407, 0.4351, 0.7446, 0.4304, 0.7519, 0.4349, 0.7502, 0.4401, 0.7338, 0.426, 0.7393, 0.4232, 0.7446, 0.4304, 0.7407, 0.4351, 0.7127, 0.3975, 0.7301, 0.3903, 0.7311, 0.4191, 0.7172, 0.4231, 0.7509, 0.4217, 0.7446, 0.4304, 0.7393, 0.4232, 0.7478, 0.4171, 0.7463, 0.4139, 0.7378, 0.4169, 0.7402, 0.394, 0.7473, 0.4028, 0.7478, 0.4171, 0.7393, 0.4232, 0.7378, 0.4169, 0.7463, 0.4139, 0.7193, 0.4297, 0.7338, 0.426, 0.7407, 0.4351, 0.7267, 0.4473, 0.7589, 0.4039, 0.7542, 0.4035, 0.7597, 0.3984, 0.7633, 0.4036, 0.7542, 0.4035, 0.7488, 0.4023, 0.7506, 0.3925, 0.7597, 0.3984, 0.7488, 0.4023, 0.7473, 0.4028, 0.7402, 0.394, 0.7506, 0.3925, 0.7633, 0.4036, 0.7597, 0.3984, 0.7693, 0.3917, 0.7687, 0.4019, 0.7597, 0.3984, 0.7506, 0.3925, 0.7593, 0.3847, 0.7693, 0.3917, 0.7506, 0.3925, 0.7402, 0.394, 0.7485, 0.3843, 0.7593, 0.3847, 0.7687, 0.4019, 0.7693, 0.3917, 0.7768, 0.3932, 0.7702, 0.4023, 0.7693, 0.3917, 0.7593, 0.3847, 0.7685, 0.3839, 0.7768, 0.3932, 0.7593, 0.3847, 0.7485, 0.3843, 0.7584, 0.3813, 0.7685, 0.3839])
me_cylinder.materials.append(mat_mathut)
me_cylinder.use_remesh_fix_poles = True
me_cylinder.use_remesh_preserve_attributes = False
me_cylinder.use_mirror_vertex_groups = False
me_cylinder.update()

# ---- objects
ob_cylinder = bpy.data.objects.new('Cylinder', me_cylinder)

# ---- transforms, parenting, visibility, modifiers, constraints
ob_cylinder.location = (0.0, 0.0, 0.0)
ob_cylinder.lineart.crease_threshold = 0.0
_m = ob_cylinder.modifiers.new('Auto Smooth', 'NODES')
_m.node_group = ng_auto_smooth
_gi = [s.identifier for s in ng_auto_smooth.interface.items_tree if s.item_type == 'SOCKET' and s.in_out == 'INPUT']
_m[_gi[1]] = 0.5236  # Angle

# ---- collection membership
col_collection.objects.link(ob_cylinder)

# ---- scene / render settings (as saved in the file)
scene.frame_start = 1; scene.frame_end = 250; scene.frame_set(24)
scene.render.engine = 'BLENDER_EEVEE_NEXT'
scene.cycles.use_denoising = False
scene.cycles.samples = 128
scene.cycles.sampling_pattern = 'TABULATED_SOBOL'
scene.cycles.use_adaptive_sampling = False
scene.cycles.use_light_tree = False
scene.view_settings.view_transform = 'Filmic'
bpy.context.view_layer.update()

# ---- added for rendering (the .blend has no active camera and no usable light): camera, sun
cam_auto = bpy.data.cameras.new('AutoCamera')
cam_auto.lens = 50.0
cam_auto.sensor_width = 36.0
cam_auto.clip_end = 1000.0
ob_auto_camera = bpy.data.objects.new('AutoCamera', cam_auto)
scene.collection.objects.link(ob_auto_camera)
ob_auto_camera.location = (21.3328, -30.6637, 26.6762)
ob_auto_camera.rotation_euler = (1.09748, -7.21219e-08, 0.694738)
scene.camera = ob_auto_camera
light_auto_sun = bpy.data.lights.new('AutoSun', 'SUN')
light_auto_sun.energy = 3.0
light_auto_sun.angle = 0.0523599
ob_auto_sun = bpy.data.objects.new('AutoSun', light_auto_sun)
scene.collection.objects.link(ob_auto_sun)
ob_auto_sun.rotation_euler = (0.872665, 0.174533, 0.523599)
bpy.context.view_layer.update()
